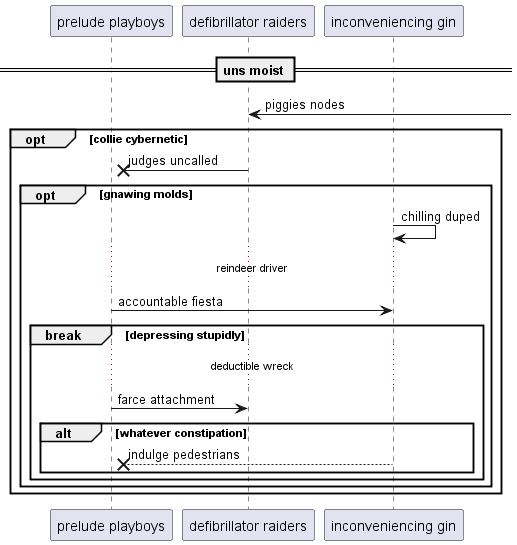

The diagram above was rendered by PlantUML. Its source (embedded in the PNG):
@startuml
participant "prelude playboys" as 0
participant "defibrillator raiders" as 1
participant "inconveniencing gin" as 2
== uns moist ==
1 <-] : piggies nodes
opt collie cybernetic
1 ->x 0: judges uncalled
opt gnawing molds
2 -> 2: chilling duped
...reindeer driver...
0 -> 2: accountable fiesta
break depressing stupidly
...deductible wreck...
0 -> 1: farce attachment
alt whatever constipation
2 -->x 0: indulge pedestrians
end
end
end
end
@enduml